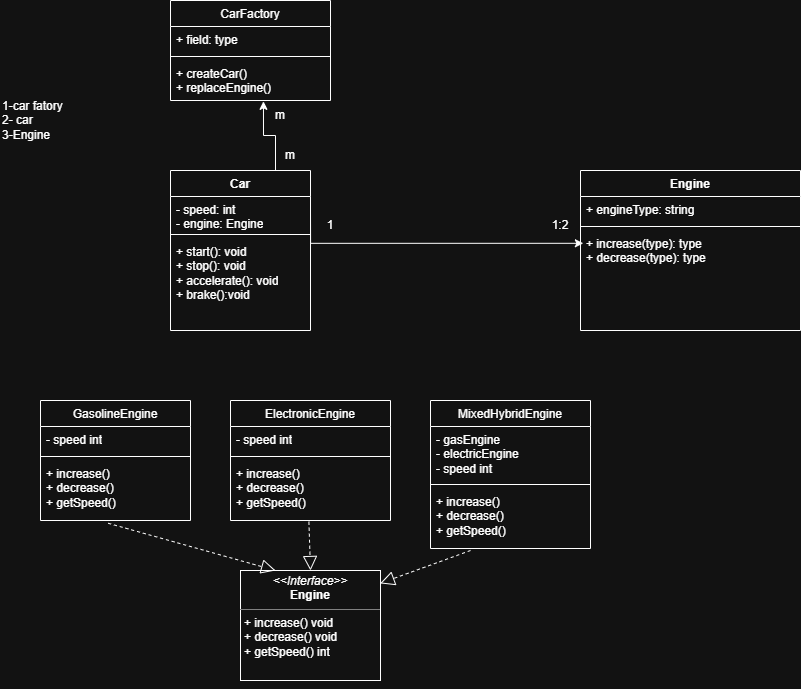

The diagram above was exported from draw.io. Its source (the exported page's mxGraphModel, read from the mxfile embedded in the PNG):
<mxGraphModel dx="1407" dy="707" grid="1" gridSize="10" guides="1" tooltips="1" connect="1" arrows="1" fold="1" page="1" pageScale="1" pageWidth="850" pageHeight="1100" math="0" shadow="0">
  <root>
    <mxCell id="0" />
    <mxCell id="1" parent="0" />
    <mxCell id="J7BZxfXcXVKzl1W2Y0Fy-1" parent="1" style="text;html=1;whiteSpace=wrap;strokeColor=none;fillColor=none;align=left;verticalAlign=middle;rounded=0;" value="1-car fatory&lt;br&gt;2- car&amp;nbsp;&lt;br&gt;3-Engine" vertex="1">
      <mxGeometry height="80" width="210" x="30" y="320" as="geometry" />
    </mxCell>
    <mxCell id="J7BZxfXcXVKzl1W2Y0Fy-2" parent="1" style="swimlane;fontStyle=1;align=center;verticalAlign=top;childLayout=stackLayout;horizontal=1;startSize=26;horizontalStack=0;resizeParent=1;resizeParentMax=0;resizeLast=0;collapsible=1;marginBottom=0;whiteSpace=wrap;html=1;" value="Car" vertex="1">
      <mxGeometry height="160" width="140" x="200" y="410" as="geometry">
        <mxRectangle height="30" width="60" x="40" y="420" as="alternateBounds" />
      </mxGeometry>
    </mxCell>
    <mxCell id="J7BZxfXcXVKzl1W2Y0Fy-3" parent="J7BZxfXcXVKzl1W2Y0Fy-2" style="text;strokeColor=none;fillColor=none;align=left;verticalAlign=top;spacingLeft=4;spacingRight=4;overflow=hidden;rotatable=0;points=[[0,0.5],[1,0.5]];portConstraint=eastwest;whiteSpace=wrap;html=1;" value="- speed: int&lt;br&gt;- engine: Engine" vertex="1">
      <mxGeometry height="34" width="140" y="26" as="geometry" />
    </mxCell>
    <mxCell id="J7BZxfXcXVKzl1W2Y0Fy-4" parent="J7BZxfXcXVKzl1W2Y0Fy-2" style="line;strokeWidth=1;fillColor=none;align=left;verticalAlign=middle;spacingTop=-1;spacingLeft=3;spacingRight=3;rotatable=0;labelPosition=right;points=[];portConstraint=eastwest;strokeColor=inherit;" value="" vertex="1">
      <mxGeometry height="8" width="140" y="60" as="geometry" />
    </mxCell>
    <mxCell id="J7BZxfXcXVKzl1W2Y0Fy-5" parent="J7BZxfXcXVKzl1W2Y0Fy-2" style="text;strokeColor=none;fillColor=none;align=left;verticalAlign=top;spacingLeft=4;spacingRight=4;overflow=hidden;rotatable=0;points=[[0,0.5],[1,0.5]];portConstraint=eastwest;whiteSpace=wrap;html=1;" value="+ start(): void&lt;br&gt;+ stop(): void&lt;br&gt;+ accelerate(): void&lt;br&gt;+ brake():void&lt;div&gt;&lt;br&gt;&lt;/div&gt;" vertex="1">
      <mxGeometry height="92" width="140" y="68" as="geometry" />
    </mxCell>
    <mxCell id="J7BZxfXcXVKzl1W2Y0Fy-6" parent="1" style="swimlane;fontStyle=1;align=center;verticalAlign=top;childLayout=stackLayout;horizontal=1;startSize=26;horizontalStack=0;resizeParent=1;resizeParentMax=0;resizeLast=0;collapsible=1;marginBottom=0;whiteSpace=wrap;html=1;" value="Engine" vertex="1">
      <mxGeometry height="160" width="220" x="610" y="410" as="geometry" />
    </mxCell>
    <mxCell id="J7BZxfXcXVKzl1W2Y0Fy-7" parent="J7BZxfXcXVKzl1W2Y0Fy-6" style="text;strokeColor=none;fillColor=none;align=left;verticalAlign=top;spacingLeft=4;spacingRight=4;overflow=hidden;rotatable=0;points=[[0,0.5],[1,0.5]];portConstraint=eastwest;whiteSpace=wrap;html=1;" value="+ engineType: string" vertex="1">
      <mxGeometry height="26" width="220" y="26" as="geometry" />
    </mxCell>
    <mxCell id="J7BZxfXcXVKzl1W2Y0Fy-8" parent="J7BZxfXcXVKzl1W2Y0Fy-6" style="line;strokeWidth=1;fillColor=none;align=left;verticalAlign=middle;spacingTop=-1;spacingLeft=3;spacingRight=3;rotatable=0;labelPosition=right;points=[];portConstraint=eastwest;strokeColor=inherit;" value="" vertex="1">
      <mxGeometry height="8" width="220" y="52" as="geometry" />
    </mxCell>
    <mxCell id="J7BZxfXcXVKzl1W2Y0Fy-9" parent="J7BZxfXcXVKzl1W2Y0Fy-6" style="text;strokeColor=none;fillColor=none;align=left;verticalAlign=top;spacingLeft=4;spacingRight=4;overflow=hidden;rotatable=0;points=[[0,0.5],[1,0.5]];portConstraint=eastwest;whiteSpace=wrap;html=1;" value="+ increase(type): type&lt;br&gt;+ decrease(type): type" vertex="1">
      <mxGeometry height="100" width="220" y="60" as="geometry" />
    </mxCell>
    <mxCell id="J7BZxfXcXVKzl1W2Y0Fy-12" parent="1" style="text;html=1;whiteSpace=wrap;strokeColor=none;fillColor=none;align=center;verticalAlign=middle;rounded=0;" value="1" vertex="1">
      <mxGeometry height="30" width="60" x="330" y="450" as="geometry" />
    </mxCell>
    <mxCell id="J7BZxfXcXVKzl1W2Y0Fy-13" parent="1" style="text;html=1;whiteSpace=wrap;strokeColor=none;fillColor=none;align=center;verticalAlign=middle;rounded=0;" value="1:2" vertex="1">
      <mxGeometry height="30" width="60" x="560" y="450" as="geometry" />
    </mxCell>
    <mxCell id="7CfMV3PEVQSsSUsK6Vsb-1" parent="1" style="swimlane;fontStyle=1;align=center;verticalAlign=top;childLayout=stackLayout;horizontal=1;startSize=26;horizontalStack=0;resizeParent=1;resizeParentMax=0;resizeLast=0;collapsible=1;marginBottom=0;whiteSpace=wrap;html=1;" value="&lt;span style=&quot;font-weight: 400;&quot;&gt;GasolineEngine&lt;/span&gt;" vertex="1">
      <mxGeometry height="120" width="150" x="70" y="640" as="geometry" />
    </mxCell>
    <mxCell id="7CfMV3PEVQSsSUsK6Vsb-2" parent="7CfMV3PEVQSsSUsK6Vsb-1" style="text;strokeColor=none;fillColor=none;align=left;verticalAlign=top;spacingLeft=4;spacingRight=4;overflow=hidden;rotatable=0;points=[[0,0.5],[1,0.5]];portConstraint=eastwest;whiteSpace=wrap;html=1;" value="&lt;span style=&quot;text-align: center;&quot;&gt;- speed int&lt;/span&gt;" vertex="1">
      <mxGeometry height="26" width="150" y="26" as="geometry" />
    </mxCell>
    <mxCell id="7CfMV3PEVQSsSUsK6Vsb-3" parent="7CfMV3PEVQSsSUsK6Vsb-1" style="line;strokeWidth=1;fillColor=none;align=left;verticalAlign=middle;spacingTop=-1;spacingLeft=3;spacingRight=3;rotatable=0;labelPosition=right;points=[];portConstraint=eastwest;strokeColor=inherit;" value="" vertex="1">
      <mxGeometry height="8" width="150" y="52" as="geometry" />
    </mxCell>
    <mxCell id="7CfMV3PEVQSsSUsK6Vsb-4" parent="7CfMV3PEVQSsSUsK6Vsb-1" style="text;strokeColor=none;fillColor=none;align=left;verticalAlign=top;spacingLeft=4;spacingRight=4;overflow=hidden;rotatable=0;points=[[0,0.5],[1,0.5]];portConstraint=eastwest;whiteSpace=wrap;html=1;" value="&lt;span style=&quot;text-align: center;&quot;&gt;+ increase()&lt;/span&gt;&lt;br style=&quot;text-align: center;&quot;&gt;&lt;span style=&quot;text-align: center;&quot;&gt;+ decrease()&lt;/span&gt;&lt;br style=&quot;text-align: center;&quot;&gt;&lt;span style=&quot;text-align: center;&quot;&gt;+ getSpeed()&lt;/span&gt;" vertex="1">
      <mxGeometry height="60" width="150" y="60" as="geometry" />
    </mxCell>
    <mxCell id="7CfMV3PEVQSsSUsK6Vsb-5" parent="1" style="swimlane;fontStyle=1;align=center;verticalAlign=top;childLayout=stackLayout;horizontal=1;startSize=26;horizontalStack=0;resizeParent=1;resizeParentMax=0;resizeLast=0;collapsible=1;marginBottom=0;whiteSpace=wrap;html=1;" value="&lt;span style=&quot;font-weight: 400;&quot;&gt;ElectronicEngine&lt;/span&gt;" vertex="1">
      <mxGeometry height="120" width="160" x="260" y="640" as="geometry" />
    </mxCell>
    <mxCell id="7CfMV3PEVQSsSUsK6Vsb-6" parent="7CfMV3PEVQSsSUsK6Vsb-5" style="text;strokeColor=none;fillColor=none;align=left;verticalAlign=top;spacingLeft=4;spacingRight=4;overflow=hidden;rotatable=0;points=[[0,0.5],[1,0.5]];portConstraint=eastwest;whiteSpace=wrap;html=1;" value="&lt;span style=&quot;text-align: center;&quot;&gt;- speed int&lt;/span&gt;" vertex="1">
      <mxGeometry height="26" width="160" y="26" as="geometry" />
    </mxCell>
    <mxCell id="7CfMV3PEVQSsSUsK6Vsb-7" parent="7CfMV3PEVQSsSUsK6Vsb-5" style="line;strokeWidth=1;fillColor=none;align=left;verticalAlign=middle;spacingTop=-1;spacingLeft=3;spacingRight=3;rotatable=0;labelPosition=right;points=[];portConstraint=eastwest;strokeColor=inherit;" value="" vertex="1">
      <mxGeometry height="8" width="160" y="52" as="geometry" />
    </mxCell>
    <mxCell id="7CfMV3PEVQSsSUsK6Vsb-8" parent="7CfMV3PEVQSsSUsK6Vsb-5" style="text;strokeColor=none;fillColor=none;align=left;verticalAlign=top;spacingLeft=4;spacingRight=4;overflow=hidden;rotatable=0;points=[[0,0.5],[1,0.5]];portConstraint=eastwest;whiteSpace=wrap;html=1;" value="&lt;span style=&quot;text-align: center;&quot;&gt;+ increase()&lt;/span&gt;&lt;br style=&quot;text-align: center;&quot;&gt;&lt;span style=&quot;text-align: center;&quot;&gt;+ decrease()&lt;/span&gt;&lt;br style=&quot;text-align: center;&quot;&gt;&lt;span style=&quot;text-align: center;&quot;&gt;+ getSpeed()&lt;/span&gt;" vertex="1">
      <mxGeometry height="60" width="160" y="60" as="geometry" />
    </mxCell>
    <mxCell id="7CfMV3PEVQSsSUsK6Vsb-9" parent="1" style="swimlane;fontStyle=1;align=center;verticalAlign=top;childLayout=stackLayout;horizontal=1;startSize=26;horizontalStack=0;resizeParent=1;resizeParentMax=0;resizeLast=0;collapsible=1;marginBottom=0;whiteSpace=wrap;html=1;" value="&lt;span style=&quot;font-weight: 400;&quot;&gt;MixedHybridEngine&lt;/span&gt;" vertex="1">
      <mxGeometry height="148" width="160" x="460" y="640" as="geometry" />
    </mxCell>
    <mxCell id="7CfMV3PEVQSsSUsK6Vsb-10" parent="7CfMV3PEVQSsSUsK6Vsb-9" style="text;strokeColor=none;fillColor=none;align=left;verticalAlign=top;spacingLeft=4;spacingRight=4;overflow=hidden;rotatable=0;points=[[0,0.5],[1,0.5]];portConstraint=eastwest;whiteSpace=wrap;html=1;" value="&lt;span style=&quot;text-align: center;&quot;&gt;- gasEngine&lt;/span&gt;&lt;br style=&quot;text-align: center;&quot;&gt;&lt;span style=&quot;text-align: center;&quot;&gt;- electricEngine&lt;/span&gt;&lt;br style=&quot;text-align: center;&quot;&gt;&lt;span style=&quot;text-align: center;&quot;&gt;- speed int&lt;/span&gt;" vertex="1">
      <mxGeometry height="54" width="160" y="26" as="geometry" />
    </mxCell>
    <mxCell id="7CfMV3PEVQSsSUsK6Vsb-11" parent="7CfMV3PEVQSsSUsK6Vsb-9" style="line;strokeWidth=1;fillColor=none;align=left;verticalAlign=middle;spacingTop=-1;spacingLeft=3;spacingRight=3;rotatable=0;labelPosition=right;points=[];portConstraint=eastwest;strokeColor=inherit;" value="" vertex="1">
      <mxGeometry height="8" width="160" y="80" as="geometry" />
    </mxCell>
    <mxCell id="7CfMV3PEVQSsSUsK6Vsb-12" parent="7CfMV3PEVQSsSUsK6Vsb-9" style="text;strokeColor=none;fillColor=none;align=left;verticalAlign=top;spacingLeft=4;spacingRight=4;overflow=hidden;rotatable=0;points=[[0,0.5],[1,0.5]];portConstraint=eastwest;whiteSpace=wrap;html=1;" value="&lt;span style=&quot;text-align: center;&quot;&gt;+ increase()&lt;/span&gt;&lt;br style=&quot;text-align: center;&quot;&gt;&lt;span style=&quot;text-align: center;&quot;&gt;+ decrease()&lt;/span&gt;&lt;br style=&quot;text-align: center;&quot;&gt;&lt;span style=&quot;text-align: center;&quot;&gt;+ getSpeed()&lt;/span&gt;" vertex="1">
      <mxGeometry height="60" width="160" y="88" as="geometry" />
    </mxCell>
    <mxCell id="7CfMV3PEVQSsSUsK6Vsb-13" parent="1" style="swimlane;fontStyle=1;align=center;verticalAlign=top;childLayout=stackLayout;horizontal=1;startSize=26;horizontalStack=0;resizeParent=1;resizeParentMax=0;resizeLast=0;collapsible=1;marginBottom=0;whiteSpace=wrap;html=1;" value="&lt;span style=&quot;font-weight: 400;&quot;&gt;CarFactory&lt;/span&gt;" vertex="1">
      <mxGeometry height="100" width="160" x="200" y="240" as="geometry" />
    </mxCell>
    <mxCell id="7CfMV3PEVQSsSUsK6Vsb-14" parent="7CfMV3PEVQSsSUsK6Vsb-13" style="text;strokeColor=none;fillColor=none;align=left;verticalAlign=top;spacingLeft=4;spacingRight=4;overflow=hidden;rotatable=0;points=[[0,0.5],[1,0.5]];portConstraint=eastwest;whiteSpace=wrap;html=1;" value="+ field: type" vertex="1">
      <mxGeometry height="26" width="160" y="26" as="geometry" />
    </mxCell>
    <mxCell id="7CfMV3PEVQSsSUsK6Vsb-15" parent="7CfMV3PEVQSsSUsK6Vsb-13" style="line;strokeWidth=1;fillColor=none;align=left;verticalAlign=middle;spacingTop=-1;spacingLeft=3;spacingRight=3;rotatable=0;labelPosition=right;points=[];portConstraint=eastwest;strokeColor=inherit;" value="" vertex="1">
      <mxGeometry height="8" width="160" y="52" as="geometry" />
    </mxCell>
    <mxCell id="7CfMV3PEVQSsSUsK6Vsb-16" parent="7CfMV3PEVQSsSUsK6Vsb-13" style="text;strokeColor=none;fillColor=none;align=left;verticalAlign=top;spacingLeft=4;spacingRight=4;overflow=hidden;rotatable=0;points=[[0,0.5],[1,0.5]];portConstraint=eastwest;whiteSpace=wrap;html=1;" value="&lt;span style=&quot;text-align: center;&quot;&gt;+ createCar()&lt;/span&gt;&lt;br style=&quot;text-align: center;&quot;&gt;&lt;span style=&quot;text-align: center;&quot;&gt;+ replaceEngine()&lt;/span&gt;" vertex="1">
      <mxGeometry height="40" width="160" y="60" as="geometry" />
    </mxCell>
    <mxCell id="7CfMV3PEVQSsSUsK6Vsb-21" parent="1" style="verticalAlign=top;align=left;overflow=fill;html=1;whiteSpace=wrap;" value="&lt;p style=&quot;margin:0px;margin-top:4px;text-align:center;&quot;&gt;&lt;i&gt;&amp;lt;&amp;lt;Interface&amp;gt;&amp;gt;&lt;/i&gt;&lt;br&gt;&lt;b&gt;Engine&lt;/b&gt;&lt;/p&gt;&lt;hr size=&quot;1&quot; style=&quot;border-style:solid;&quot;&gt;&lt;p style=&quot;margin:0px;margin-left:4px;&quot;&gt;&lt;/p&gt;&lt;p style=&quot;margin:0px;margin-left:4px;&quot;&gt;&lt;span style=&quot;text-align: center;&quot;&gt;+ increase() void&lt;/span&gt;&lt;br style=&quot;text-align: center;&quot;&gt;&lt;span style=&quot;text-align: center;&quot;&gt;+ decrease() void&lt;/span&gt;&lt;br style=&quot;text-align: center;&quot;&gt;&lt;span style=&quot;text-align: center;&quot;&gt;+ getSpeed() int&lt;/span&gt;&lt;/p&gt;" vertex="1">
      <mxGeometry height="110" width="140" x="270" y="810" as="geometry" />
    </mxCell>
    <mxCell id="7CfMV3PEVQSsSUsK6Vsb-22" edge="1" parent="1" source="7CfMV3PEVQSsSUsK6Vsb-4" style="endArrow=block;dashed=1;endFill=0;endSize=12;html=1;rounded=0;exitX=0.451;exitY=1.046;exitDx=0;exitDy=0;entryX=0.25;entryY=0;entryDx=0;entryDy=0;exitPerimeter=0;" target="7CfMV3PEVQSsSUsK6Vsb-21" value="">
      <mxGeometry relative="1" width="160" as="geometry">
        <Array as="points" />
        <mxPoint x="30" y="956" as="sourcePoint" />
        <mxPoint x="165" y="880" as="targetPoint" />
      </mxGeometry>
    </mxCell>
    <mxCell id="7CfMV3PEVQSsSUsK6Vsb-23" edge="1" parent="1" source="7CfMV3PEVQSsSUsK6Vsb-8" style="endArrow=block;dashed=1;endFill=0;endSize=12;html=1;rounded=0;exitX=0.49;exitY=1.02;exitDx=0;exitDy=0;entryX=0.5;entryY=0;entryDx=0;entryDy=0;exitPerimeter=0;" target="7CfMV3PEVQSsSUsK6Vsb-21" value="">
      <mxGeometry relative="1" width="160" as="geometry">
        <Array as="points" />
        <mxPoint x="340" y="846" as="sourcePoint" />
        <mxPoint x="475" y="770" as="targetPoint" />
      </mxGeometry>
    </mxCell>
    <mxCell id="7CfMV3PEVQSsSUsK6Vsb-24" edge="1" parent="1" style="endArrow=block;dashed=1;endFill=0;endSize=12;html=1;rounded=0;exitX=0.49;exitY=1.02;exitDx=0;exitDy=0;entryX=0.998;entryY=0.117;entryDx=0;entryDy=0;exitPerimeter=0;entryPerimeter=0;" target="7CfMV3PEVQSsSUsK6Vsb-21" value="">
      <mxGeometry relative="1" width="160" as="geometry">
        <Array as="points" />
        <mxPoint x="500" y="790" as="sourcePoint" />
        <mxPoint x="507" y="839" as="targetPoint" />
      </mxGeometry>
    </mxCell>
    <mxCell id="7CfMV3PEVQSsSUsK6Vsb-26" edge="1" parent="1" source="7CfMV3PEVQSsSUsK6Vsb-21" style="edgeStyle=orthogonalEdgeStyle;rounded=0;orthogonalLoop=1;jettySize=auto;html=1;exitX=0.5;exitY=1;exitDx=0;exitDy=0;" target="7CfMV3PEVQSsSUsK6Vsb-21">
      <mxGeometry relative="1" as="geometry" />
    </mxCell>
    <mxCell id="7CfMV3PEVQSsSUsK6Vsb-28" edge="1" parent="1" source="J7BZxfXcXVKzl1W2Y0Fy-3" style="edgeStyle=orthogonalEdgeStyle;rounded=0;orthogonalLoop=1;jettySize=auto;html=1;exitX=1;exitY=0.5;exitDx=0;exitDy=0;entryX=0.013;entryY=0.128;entryDx=0;entryDy=0;entryPerimeter=0;" target="J7BZxfXcXVKzl1W2Y0Fy-9">
      <mxGeometry relative="1" as="geometry">
        <Array as="points">
          <mxPoint x="340" y="483" />
        </Array>
      </mxGeometry>
    </mxCell>
    <mxCell id="7CfMV3PEVQSsSUsK6Vsb-31" edge="1" parent="1" source="J7BZxfXcXVKzl1W2Y0Fy-2" style="edgeStyle=orthogonalEdgeStyle;rounded=0;orthogonalLoop=1;jettySize=auto;html=1;exitX=0.75;exitY=0;exitDx=0;exitDy=0;entryX=0.581;entryY=1.021;entryDx=0;entryDy=0;entryPerimeter=0;" target="7CfMV3PEVQSsSUsK6Vsb-16">
      <mxGeometry relative="1" as="geometry" />
    </mxCell>
    <mxCell id="7CfMV3PEVQSsSUsK6Vsb-32" parent="1" style="text;html=1;whiteSpace=wrap;strokeColor=none;fillColor=none;align=center;verticalAlign=middle;rounded=0;" value="m" vertex="1">
      <mxGeometry height="30" width="60" x="290" y="380" as="geometry" />
    </mxCell>
    <mxCell id="7CfMV3PEVQSsSUsK6Vsb-33" parent="1" style="text;html=1;whiteSpace=wrap;strokeColor=none;fillColor=none;align=center;verticalAlign=middle;rounded=0;" value="m" vertex="1">
      <mxGeometry height="30" width="60" x="280" y="340" as="geometry" />
    </mxCell>
  </root>
</mxGraphModel>